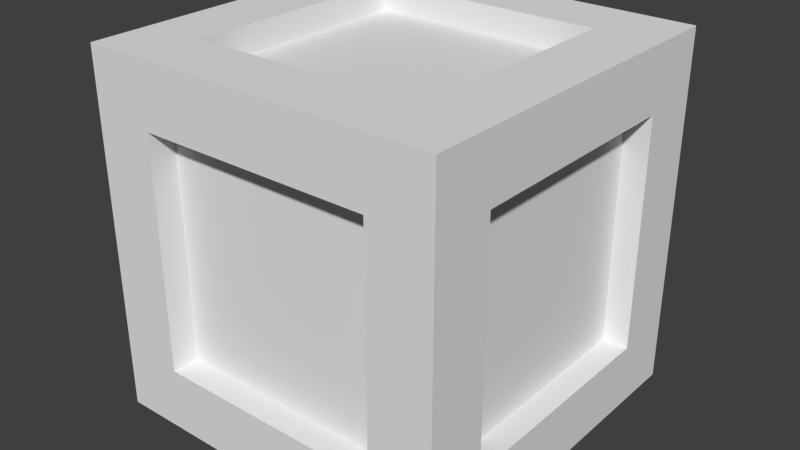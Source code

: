 # Source: Kiste.blend  (saved by Blender 2.71.0; exported with 4.5.12 LTS)
import bpy
from mathutils import Matrix  # noqa: F401  (used for matrix-valued properties, if any)

bpy.ops.wm.read_factory_settings(use_empty=True)
scene = bpy.context.scene
scene.name = 'Scene'

# ---- collections
col_collection_1 = bpy.data.collections.new('Collection 1'); scene.collection.children.link(col_collection_1)

# ---- world
world_world = bpy.data.worlds.new('World'); scene.world = world_world
world_world.use_nodes = True; world_world.node_tree.nodes.clear()
_N = world_world.node_tree.nodes; _L = world_world.node_tree.links
n0 = _N.new('ShaderNodeOutputWorld'); n0.name = 'World Output'; n0.location = (300, 300)
n1 = _N.new('ShaderNodeBackground'); n1.name = 'Background'; n1.location = (10, 300)
n1.inputs[0].default_value = (1.0, 1.0, 1.0, 1.0)
n1.inputs[1].default_value = 0.05
_L.new(n1.outputs[0], n0.inputs[0])
n0.is_active_output = True
world_world.color = (5.2, 5.2, 5.2)
world_world.use_sun_shadow = False
world_world.sun_shadow_jitter_overblur = 0.0
world_world.cycles.sampling_method = 'MANUAL'
world_world.cycles.sample_map_resolution = 256

# ---- meshes
me_cube = bpy.data.meshes.new('Cube')
me_cube.from_pydata([(-1.0, -1.0, 0.0), (-1.0, 1.0, 0.0), (1.0, 1.0, 0.0), (1.0, -1.0, 0.0), (-1.0, -1.0, 2.0), (-1.0, 1.0, 2.0), (1.0, 1.0, 2.0), (1.0, -1.0, 2.0), (-0.65, -1.0, 0.35), (-0.65, -1.0, 1.65), (0.65, -1.0, 1.65), (0.65, -1.0, 0.35), (-0.65, -0.65, 2.0), (-0.65, 0.65, 2.0), (0.65, 0.65, 2.0), (0.65, -0.65, 2.0), (-1.0, -0.65, 0.35), (-1.0, -0.65, 1.65), (-1.0, 0.65, 1.65), (-1.0, 0.65, 0.35), (-0.65, 0.65, 0.0), (-0.65, -0.65, 0.0), (0.65, 0.65, 0.0), (0.65, -0.65, 0.0), (-0.65, 1.0, 1.65), (-0.65, 1.0, 0.35), (0.65, 1.0, 1.65), (0.65, 1.0, 0.35), (1.0, 0.65, 1.65), (1.0, 0.65, 0.35), (1.0, -0.65, 1.65), (1.0, -0.65, 0.35), (-0.65, -0.85, 0.35), (-0.65, -0.85, 1.65), (0.65, -0.85, 1.65), (0.65, -0.85, 0.35), (-0.65, 0.85, 1.65), (-0.65, 0.85, 0.35), (0.65, 0.85, 1.65), (0.65, 0.85, 0.35), (-0.858, -0.65, 0.35), (-0.858, -0.65, 1.65), (-0.858, 0.65, 1.65), (-0.858, 0.65, 0.35), (0.858, 0.65, 1.65), (0.858, 0.65, 0.35), (0.858, -0.65, 1.65), (0.858, -0.65, 0.35), (-0.65, -0.65, 1.85), (-0.65, 0.65, 1.85), (0.65, 0.65, 1.85), (0.65, -0.65, 1.85), (-0.65, 0.65, 0.15), (-0.65, -0.65, 0.15), (0.65, 0.65, 0.15), (0.65, -0.65, 0.15)], [], [(30, 31, 47, 46), (26, 27, 39, 38), (31, 29, 45, 47), (27, 25, 37, 39), (22, 23, 55, 54), (23, 21, 53, 55), (8, 9, 4, 0), (10, 11, 3, 7), (9, 10, 7, 4), (11, 8, 0, 3), (12, 13, 5, 4), (13, 14, 6, 5), (14, 15, 7, 6), (15, 12, 4, 7), (17, 16, 0, 4), (18, 17, 4, 5), (19, 18, 5, 1), (16, 19, 1, 0), (20, 21, 0, 1), (22, 20, 1, 2), (23, 22, 2, 3), (21, 23, 3, 0), (24, 25, 1, 5), (26, 24, 5, 6), (27, 26, 6, 2), (25, 27, 2, 1), (28, 29, 2, 6), (30, 28, 6, 7), (31, 30, 7, 3), (29, 31, 3, 2), (36, 38, 39, 37), (34, 33, 32, 35), (24, 26, 38, 36), (25, 24, 36, 37), (8, 11, 35, 32), (10, 9, 33, 34), (11, 10, 34, 35), (9, 8, 32, 33), (41, 42, 43, 40), (44, 46, 47, 45), (28, 30, 46, 44), (29, 28, 44, 45), (19, 16, 40, 43), (18, 19, 43, 42), (17, 18, 42, 41), (16, 17, 41, 40), (53, 52, 54, 55), (51, 50, 49, 48), (20, 22, 54, 52), (21, 20, 52, 53), (12, 15, 51, 48), (15, 14, 50, 51), (14, 13, 49, 50), (13, 12, 48, 49)])
me_cube.use_remesh_preserve_volume = False
me_cube.use_remesh_preserve_attributes = False
me_cube.use_mirror_vertex_groups = False
me_cube.update()

# ---- objects
ob_cube = bpy.data.objects.new('Cube', me_cube)

# ---- transforms, parenting, visibility, modifiers, constraints
ob_cube.location = (0.0, 0.0, 0.0)
ob_cube.lineart.crease_threshold = 0.0

# ---- collection membership
col_collection_1.objects.link(ob_cube)

# ---- scene / render settings (as saved in the file)
scene.frame_start = 1; scene.frame_end = 250; scene.frame_set(1)
scene.render.engine = 'CYCLES'
scene.render.image_settings.color_mode = 'RGB'
scene.render.image_settings.compression = 90
scene.render.resolution_percentage = 50
scene.render.dither_intensity = 0.0
scene.render.bake_margin = 2
scene.cycles.use_denoising = False
scene.cycles.samples = 10
scene.cycles.sampling_pattern = 'TABULATED_SOBOL'
scene.cycles.light_sampling_threshold = 0.0
scene.cycles.use_adaptive_sampling = False
scene.cycles.use_light_tree = False
scene.cycles.blur_glossy = 0.0
scene.cycles.volume_bounces = 1
scene.cycles.pixel_filter_type = 'GAUSSIAN'
scene.cycles.sample_clamp_indirect = 0.0
scene.view_settings.view_transform = 'Standard'
bpy.context.view_layer.update()

# ---- added for rendering (the .blend has no active camera and no usable light): camera, sun
cam_auto = bpy.data.cameras.new('AutoCamera')
cam_auto.lens = 50.0
cam_auto.sensor_width = 36.0
cam_auto.clip_end = 1000.0
ob_auto_camera = bpy.data.objects.new('AutoCamera', cam_auto)
scene.collection.objects.link(ob_auto_camera)
ob_auto_camera.location = (3.20507, -3.84609, 3.56406)
ob_auto_camera.rotation_euler = (1.09748, -7.21219e-08, 0.694738)
scene.camera = ob_auto_camera
light_auto_sun = bpy.data.lights.new('AutoSun', 'SUN')
light_auto_sun.energy = 3.0
light_auto_sun.angle = 0.0523599
ob_auto_sun = bpy.data.objects.new('AutoSun', light_auto_sun)
scene.collection.objects.link(ob_auto_sun)
ob_auto_sun.rotation_euler = (0.872665, 0.174533, 0.523599)
bpy.context.view_layer.update()
